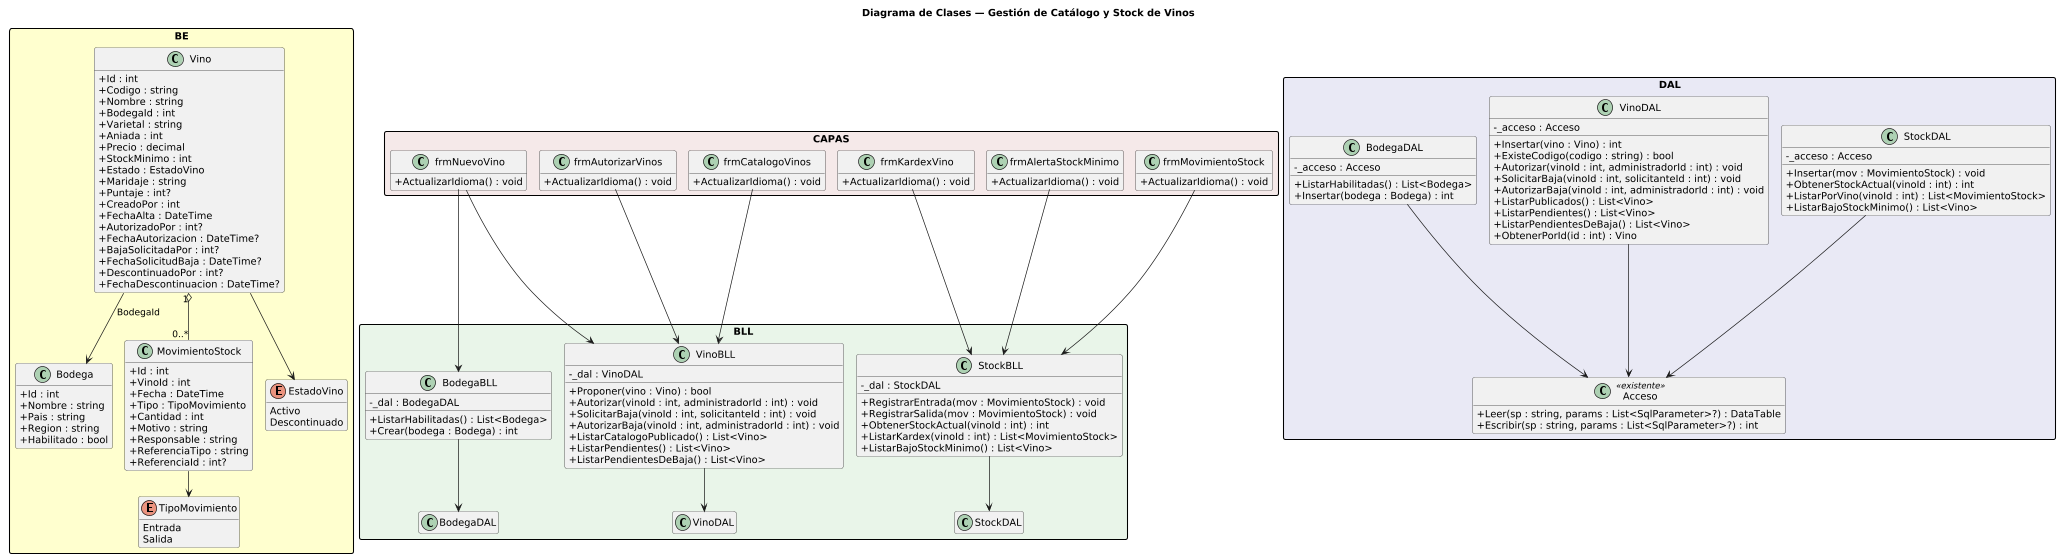

The diagram above was rendered by PlantUML. Its source (embedded in the PNG):
@startuml DiagramaClases_CatalogoStock

title Diagrama de Clases — Gestión de Catálogo y Stock de Vinos

!pragma layout smetana
skinparam classAttributeIconSize 0
skinparam packageStyle rectangle
skinparam shadowing false
skinparam roundcorner 6
hide empty members
scale 0.7

package "BE" #FEFECE {

  enum EstadoVino {
    Activo
    Descontinuado
  }

  enum TipoMovimiento {
    Entrada
    Salida
  }

  class Vino {
    + Id : int
    + Codigo : string
    + Nombre : string
    + BodegaId : int
    + Varietal : string
    + Aniada : int
    + Precio : decimal
    + StockMinimo : int
    + Estado : EstadoVino
    + Maridaje : string
    + Puntaje : int?
    + CreadoPor : int
    + FechaAlta : DateTime
    + AutorizadoPor : int?
    + FechaAutorizacion : DateTime?
    + BajaSolicitadaPor : int?
    + FechaSolicitudBaja : DateTime?
    + DescontinuadoPor : int?
    + FechaDescontinuacion : DateTime?
  }

  class Bodega {
    + Id : int
    + Nombre : string
    + Pais : string
    + Region : string
    + Habilitado : bool
  }

  class MovimientoStock {
    + Id : int
    + VinoId : int
    + Fecha : DateTime
    + Tipo : TipoMovimiento
    + Cantidad : int
    + Motivo : string
    + Responsable : string
    + ReferenciaTipo : string
    + ReferenciaId : int?
  }

  Vino "1" o-- "0..*" MovimientoStock
  Vino --> EstadoVino
  Vino --> Bodega : BodegaId >
  MovimientoStock --> TipoMovimiento
}

' ─────────────────────────────────────────
' CAPA BLL
' ─────────────────────────────────────────
package "BLL" #E8F4E8 {

  class VinoBLL {
    - _dal : VinoDAL
    + Proponer(vino : Vino) : bool
    + Autorizar(vinoId : int, administradorId : int) : void
    + SolicitarBaja(vinoId : int, solicitanteId : int) : void
    + AutorizarBaja(vinoId : int, administradorId : int) : void
    + ListarCatalogoPublicado() : List<Vino>
    + ListarPendientes() : List<Vino>
    + ListarPendientesDeBaja() : List<Vino>
  }

  class BodegaBLL {
    - _dal : BodegaDAL
    + ListarHabilitadas() : List<Bodega>
    + Crear(bodega : Bodega) : int
  }

  class StockBLL {
    - _dal : StockDAL
    + RegistrarEntrada(mov : MovimientoStock) : void
    + RegistrarSalida(mov : MovimientoStock) : void
    + ObtenerStockActual(vinoId : int) : int
    + ListarKardex(vinoId : int) : List<MovimientoStock>
    + ListarBajoStockMinimo() : List<Vino>
  }

  VinoBLL --> VinoDAL
  BodegaBLL --> BodegaDAL
  StockBLL --> StockDAL
}

' ─────────────────────────────────────────
' CAPA DAL
' ─────────────────────────────────────────
package "DAL" #E8E8F4 {

  class Acceso <<existente>> {
    + Leer(sp : string, params : List<SqlParameter>?) : DataTable
    + Escribir(sp : string, params : List<SqlParameter>?) : int
  }

  class VinoDAL {
    - _acceso : Acceso
    + Insertar(vino : Vino) : int
    + ExisteCodigo(codigo : string) : bool
    + Autorizar(vinoId : int, administradorId : int) : void
    + SolicitarBaja(vinoId : int, solicitanteId : int) : void
    + AutorizarBaja(vinoId : int, administradorId : int) : void
    + ListarPublicados() : List<Vino>
    + ListarPendientes() : List<Vino>
    + ListarPendientesDeBaja() : List<Vino>
    + ObtenerPorId(id : int) : Vino
  }

  class BodegaDAL {
    - _acceso : Acceso
    + ListarHabilitadas() : List<Bodega>
    + Insertar(bodega : Bodega) : int
  }

  class StockDAL {
    - _acceso : Acceso
    + Insertar(mov : MovimientoStock) : void
    + ObtenerStockActual(vinoId : int) : int
    + ListarPorVino(vinoId : int) : List<MovimientoStock>
    + ListarBajoStockMinimo() : List<Vino>
  }

  VinoDAL --> Acceso
  BodegaDAL --> Acceso
  StockDAL --> Acceso
}

' ─────────────────────────────────────────
' CAPA CAPAS (presentación)
' ─────────────────────────────────────────
package "CAPAS" #F4E8E8 {

  class frmCatalogoVinos {
    + ActualizarIdioma() : void
  }
  class frmNuevoVino {
    + ActualizarIdioma() : void
  }
  class frmAutorizarVinos {
    + ActualizarIdioma() : void
  }
  class frmMovimientoStock {
    + ActualizarIdioma() : void
  }
  class frmKardexVino {
    + ActualizarIdioma() : void
  }
  class frmAlertaStockMinimo {
    + ActualizarIdioma() : void
  }

  frmCatalogoVinos    --> VinoBLL
  frmNuevoVino         --> VinoBLL
  frmNuevoVino         --> BodegaBLL
  frmAutorizarVinos    --> VinoBLL
  frmMovimientoStock   --> StockBLL
  frmKardexVino        --> StockBLL
  frmAlertaStockMinimo --> StockBLL
}

@enduml